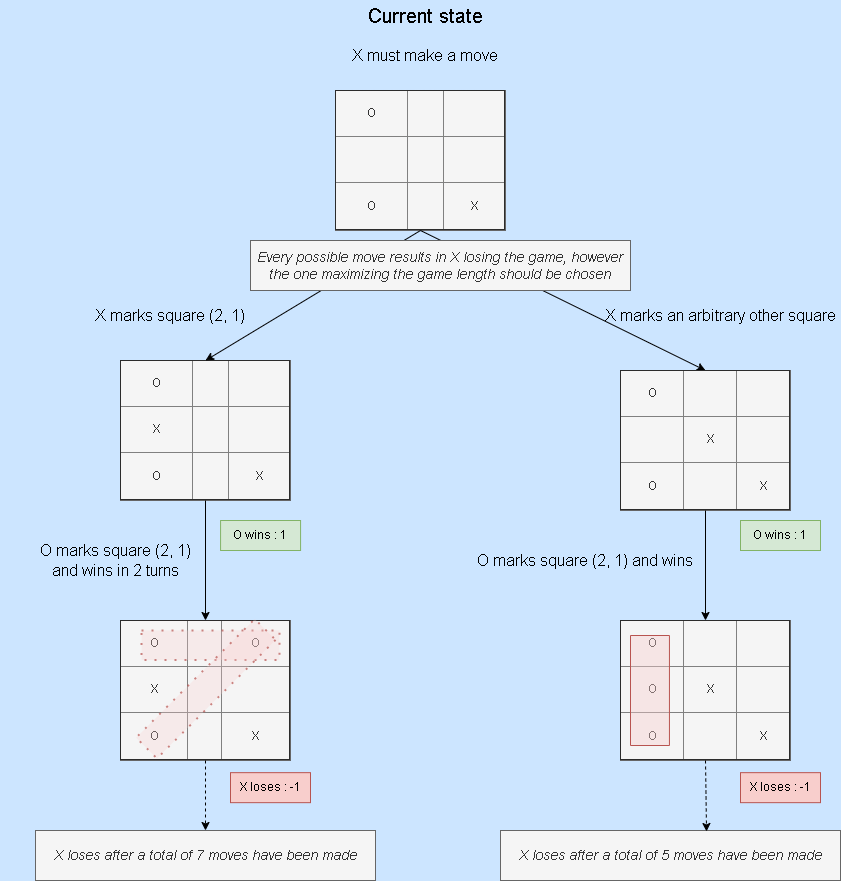

The diagram above was exported from draw.io. Its source (the exported page's mxGraphModel, read from the mxfile embedded in the PNG):
<mxGraphModel dx="1422" dy="754" grid="1" gridSize="10" guides="1" tooltips="1" connect="1" arrows="1" fold="1" page="1" pageScale="1" pageWidth="850" pageHeight="1100" background="#CCE5FF" math="0" shadow="0">
  <root>
    <mxCell id="0" />
    <mxCell id="1" parent="0" />
    <mxCell id="bLhTcsZgOdcWPotwrlpi-1" value="Current state" style="text;html=1;strokeColor=none;fillColor=none;align=center;verticalAlign=middle;whiteSpace=wrap;rounded=0;fontSize=20;" vertex="1" parent="1">
      <mxGeometry x="350" y="10" width="150" height="30" as="geometry" />
    </mxCell>
    <mxCell id="bLhTcsZgOdcWPotwrlpi-2" value="X must make a move" style="text;html=1;strokeColor=none;fillColor=none;align=center;verticalAlign=middle;whiteSpace=wrap;rounded=0;fontSize=16;" vertex="1" parent="1">
      <mxGeometry x="335" y="50" width="180" height="30" as="geometry" />
    </mxCell>
    <mxCell id="bLhTcsZgOdcWPotwrlpi-3" value="&lt;table border=&quot;1&quot; width=&quot;100%&quot; style=&quot;width: 100% ; height: 100% ; border-collapse: collapse&quot;&gt;&lt;tbody&gt;&lt;tr&gt;&lt;td align=&quot;center&quot;&gt;O&lt;/td&gt;&lt;td align=&quot;center&quot;&gt;&amp;nbsp;&lt;/td&gt;&lt;td align=&quot;center&quot;&gt;&lt;br&gt;&lt;/td&gt;&lt;/tr&gt;&lt;tr&gt;&lt;td align=&quot;center&quot;&gt;&lt;br&gt;&lt;/td&gt;&lt;td align=&quot;center&quot;&gt;&lt;br&gt;&lt;/td&gt;&lt;td align=&quot;center&quot;&gt;&lt;br&gt;&lt;/td&gt;&lt;/tr&gt;&lt;tr&gt;&lt;td align=&quot;center&quot;&gt;O&lt;/td&gt;&lt;td align=&quot;center&quot;&gt;&lt;br&gt;&lt;/td&gt;&lt;td align=&quot;center&quot;&gt;X&lt;/td&gt;&lt;/tr&gt;&lt;/tbody&gt;&lt;/table&gt;" style="text;html=1;overflow=fill;fillColor=#f5f5f5;fontColor=#333333;strokeColor=#666666;" vertex="1" parent="1">
      <mxGeometry x="335" y="100" width="170" height="140" as="geometry" />
    </mxCell>
    <mxCell id="bLhTcsZgOdcWPotwrlpi-4" value="&lt;table border=&quot;1&quot; width=&quot;100%&quot; style=&quot;width: 100% ; height: 100% ; border-collapse: collapse&quot;&gt;&lt;tbody&gt;&lt;tr&gt;&lt;td align=&quot;center&quot;&gt;O&lt;/td&gt;&lt;td align=&quot;center&quot;&gt;&amp;nbsp;&lt;/td&gt;&lt;td align=&quot;center&quot;&gt;&lt;br&gt;&lt;/td&gt;&lt;/tr&gt;&lt;tr&gt;&lt;td align=&quot;center&quot;&gt;X&lt;/td&gt;&lt;td align=&quot;center&quot;&gt;&lt;br&gt;&lt;/td&gt;&lt;td align=&quot;center&quot;&gt;&lt;br&gt;&lt;/td&gt;&lt;/tr&gt;&lt;tr&gt;&lt;td align=&quot;center&quot;&gt;O&lt;/td&gt;&lt;td align=&quot;center&quot;&gt;&lt;br&gt;&lt;/td&gt;&lt;td align=&quot;center&quot;&gt;X&lt;/td&gt;&lt;/tr&gt;&lt;/tbody&gt;&lt;/table&gt;" style="text;html=1;overflow=fill;fillColor=#f5f5f5;fontColor=#333333;strokeColor=#666666;" vertex="1" parent="1">
      <mxGeometry x="120" y="370" width="170" height="140" as="geometry" />
    </mxCell>
    <mxCell id="bLhTcsZgOdcWPotwrlpi-5" value="" style="endArrow=classic;html=1;rounded=0;exitX=0.5;exitY=1;exitDx=0;exitDy=0;entryX=0.5;entryY=0;entryDx=0;entryDy=0;" edge="1" parent="1" source="bLhTcsZgOdcWPotwrlpi-3" target="bLhTcsZgOdcWPotwrlpi-4">
      <mxGeometry width="50" height="50" relative="1" as="geometry">
        <mxPoint x="405" y="240" as="sourcePoint" />
        <mxPoint x="175" y="360" as="targetPoint" />
      </mxGeometry>
    </mxCell>
    <mxCell id="bLhTcsZgOdcWPotwrlpi-6" value="X marks square (2, 1)" style="text;html=1;strokeColor=none;fillColor=none;align=center;verticalAlign=middle;whiteSpace=wrap;rounded=0;fontSize=16;" vertex="1" parent="1">
      <mxGeometry x="80" y="310" width="180" height="30" as="geometry" />
    </mxCell>
    <mxCell id="bLhTcsZgOdcWPotwrlpi-7" value="" style="endArrow=classic;html=1;rounded=0;entryX=0.5;entryY=0;entryDx=0;entryDy=0;exitX=0.5;exitY=1;exitDx=0;exitDy=0;" edge="1" parent="1" source="bLhTcsZgOdcWPotwrlpi-3" target="bLhTcsZgOdcWPotwrlpi-9">
      <mxGeometry width="50" height="50" relative="1" as="geometry">
        <mxPoint x="600" y="210" as="sourcePoint" />
        <mxPoint x="590" y="340" as="targetPoint" />
      </mxGeometry>
    </mxCell>
    <mxCell id="bLhTcsZgOdcWPotwrlpi-8" value="X marks an arbitrary other square" style="text;html=1;strokeColor=none;fillColor=none;align=center;verticalAlign=middle;whiteSpace=wrap;rounded=0;fontSize=16;" vertex="1" parent="1">
      <mxGeometry x="600" y="310" width="240" height="30" as="geometry" />
    </mxCell>
    <mxCell id="bLhTcsZgOdcWPotwrlpi-9" value="&lt;table border=&quot;1&quot; width=&quot;100%&quot; style=&quot;width: 100% ; height: 100% ; border-collapse: collapse&quot;&gt;&lt;tbody&gt;&lt;tr&gt;&lt;td align=&quot;center&quot;&gt;O&lt;/td&gt;&lt;td align=&quot;center&quot;&gt;&amp;nbsp;&lt;/td&gt;&lt;td align=&quot;center&quot;&gt;&lt;br&gt;&lt;/td&gt;&lt;/tr&gt;&lt;tr&gt;&lt;td align=&quot;center&quot;&gt;&lt;br&gt;&lt;/td&gt;&lt;td align=&quot;center&quot;&gt;X&lt;/td&gt;&lt;td align=&quot;center&quot;&gt;&lt;br&gt;&lt;/td&gt;&lt;/tr&gt;&lt;tr&gt;&lt;td align=&quot;center&quot;&gt;O&lt;/td&gt;&lt;td align=&quot;center&quot;&gt;&lt;br&gt;&lt;/td&gt;&lt;td align=&quot;center&quot;&gt;X&lt;/td&gt;&lt;/tr&gt;&lt;/tbody&gt;&lt;/table&gt;" style="text;html=1;overflow=fill;fillColor=#f5f5f5;fontColor=#333333;strokeColor=#666666;" vertex="1" parent="1">
      <mxGeometry x="620" y="380" width="170" height="140" as="geometry" />
    </mxCell>
    <mxCell id="bLhTcsZgOdcWPotwrlpi-10" value="&lt;table border=&quot;1&quot; width=&quot;100%&quot; style=&quot;width: 100% ; height: 100% ; border-collapse: collapse&quot;&gt;&lt;tbody&gt;&lt;tr&gt;&lt;td align=&quot;center&quot;&gt;O&lt;/td&gt;&lt;td align=&quot;center&quot;&gt;&amp;nbsp;&lt;/td&gt;&lt;td align=&quot;center&quot;&gt;&lt;br&gt;&lt;/td&gt;&lt;/tr&gt;&lt;tr&gt;&lt;td align=&quot;center&quot;&gt;O&lt;/td&gt;&lt;td align=&quot;center&quot;&gt;X&lt;/td&gt;&lt;td align=&quot;center&quot;&gt;&lt;br&gt;&lt;/td&gt;&lt;/tr&gt;&lt;tr&gt;&lt;td align=&quot;center&quot;&gt;O&lt;/td&gt;&lt;td align=&quot;center&quot;&gt;&lt;br&gt;&lt;/td&gt;&lt;td align=&quot;center&quot;&gt;X&lt;/td&gt;&lt;/tr&gt;&lt;/tbody&gt;&lt;/table&gt;" style="text;html=1;overflow=fill;fillColor=#f5f5f5;fontColor=#333333;strokeColor=#666666;" vertex="1" parent="1">
      <mxGeometry x="620" y="630" width="170" height="140" as="geometry" />
    </mxCell>
    <mxCell id="bLhTcsZgOdcWPotwrlpi-11" value="" style="endArrow=classic;html=1;rounded=0;entryX=0.5;entryY=0;entryDx=0;entryDy=0;exitX=0.5;exitY=1;exitDx=0;exitDy=0;" edge="1" parent="1" source="bLhTcsZgOdcWPotwrlpi-9" target="bLhTcsZgOdcWPotwrlpi-10">
      <mxGeometry width="50" height="50" relative="1" as="geometry">
        <mxPoint x="400" y="800" as="sourcePoint" />
        <mxPoint x="450" y="750" as="targetPoint" />
      </mxGeometry>
    </mxCell>
    <mxCell id="bLhTcsZgOdcWPotwrlpi-12" value="" style="rounded=0;whiteSpace=wrap;html=1;fillColor=#f8cecc;strokeColor=#b85450;gradientColor=none;shadow=0;glass=0;strokeOpacity=100;fillOpacity=40;direction=north;rotation=0;" vertex="1" parent="1">
      <mxGeometry x="630" y="645" width="38.94" height="110" as="geometry" />
    </mxCell>
    <mxCell id="bLhTcsZgOdcWPotwrlpi-13" value="X loses : -1" style="text;html=1;strokeColor=#b85450;fillColor=#f8cecc;align=center;verticalAlign=middle;whiteSpace=wrap;rounded=0;" vertex="1" parent="1">
      <mxGeometry x="740" y="782.16" width="80" height="30" as="geometry" />
    </mxCell>
    <mxCell id="bLhTcsZgOdcWPotwrlpi-14" value="O wins : 1" style="text;html=1;strokeColor=#82b366;fillColor=#d5e8d4;align=center;verticalAlign=middle;whiteSpace=wrap;rounded=0;" vertex="1" parent="1">
      <mxGeometry x="740" y="530" width="80" height="30" as="geometry" />
    </mxCell>
    <mxCell id="bLhTcsZgOdcWPotwrlpi-15" value="&lt;table border=&quot;1&quot; width=&quot;100%&quot; style=&quot;width: 100% ; height: 100% ; border-collapse: collapse&quot;&gt;&lt;tbody&gt;&lt;tr&gt;&lt;td align=&quot;center&quot;&gt;O&lt;/td&gt;&lt;td align=&quot;center&quot;&gt;&amp;nbsp;&lt;/td&gt;&lt;td align=&quot;center&quot;&gt;O&lt;/td&gt;&lt;/tr&gt;&lt;tr&gt;&lt;td align=&quot;center&quot;&gt;X&lt;/td&gt;&lt;td align=&quot;center&quot;&gt;&lt;br&gt;&lt;/td&gt;&lt;td align=&quot;center&quot;&gt;&lt;br&gt;&lt;/td&gt;&lt;/tr&gt;&lt;tr&gt;&lt;td align=&quot;center&quot;&gt;O&lt;/td&gt;&lt;td align=&quot;center&quot;&gt;&lt;br&gt;&lt;/td&gt;&lt;td align=&quot;center&quot;&gt;X&lt;/td&gt;&lt;/tr&gt;&lt;/tbody&gt;&lt;/table&gt;" style="text;html=1;overflow=fill;fillColor=#f5f5f5;fontColor=#333333;strokeColor=#666666;" vertex="1" parent="1">
      <mxGeometry x="120" y="630" width="170" height="140" as="geometry" />
    </mxCell>
    <mxCell id="bLhTcsZgOdcWPotwrlpi-16" value="" style="endArrow=classic;html=1;rounded=0;entryX=0.5;entryY=0;entryDx=0;entryDy=0;exitX=0.5;exitY=1;exitDx=0;exitDy=0;" edge="1" parent="1" source="bLhTcsZgOdcWPotwrlpi-4" target="bLhTcsZgOdcWPotwrlpi-15">
      <mxGeometry width="50" height="50" relative="1" as="geometry">
        <mxPoint x="400" y="600" as="sourcePoint" />
        <mxPoint x="450" y="550" as="targetPoint" />
      </mxGeometry>
    </mxCell>
    <mxCell id="bLhTcsZgOdcWPotwrlpi-17" value="O marks square (2, 1) and wins" style="text;html=1;strokeColor=none;fillColor=none;align=center;verticalAlign=middle;whiteSpace=wrap;rounded=0;fontSize=16;" vertex="1" parent="1">
      <mxGeometry x="450" y="540" width="270" height="60" as="geometry" />
    </mxCell>
    <mxCell id="bLhTcsZgOdcWPotwrlpi-18" value="O marks square (2, 1)&lt;br&gt;and wins in 2 turns" style="text;html=1;strokeColor=none;fillColor=none;align=center;verticalAlign=middle;whiteSpace=wrap;rounded=0;fontSize=16;" vertex="1" parent="1">
      <mxGeometry y="540" width="230" height="60" as="geometry" />
    </mxCell>
    <mxCell id="bLhTcsZgOdcWPotwrlpi-19" value="X loses : -1" style="text;html=1;strokeColor=#b85450;fillColor=#f8cecc;align=center;verticalAlign=middle;whiteSpace=wrap;rounded=0;" vertex="1" parent="1">
      <mxGeometry x="230" y="782.16" width="80" height="30" as="geometry" />
    </mxCell>
    <mxCell id="bLhTcsZgOdcWPotwrlpi-27" value="" style="rounded=0;whiteSpace=wrap;html=1;fillColor=#f8cecc;strokeColor=#b85450;gradientColor=none;shadow=0;glass=0;strokeOpacity=100;fillOpacity=40;direction=east;rotation=0;dashed=1;dashPattern=1 4;strokeWidth=2;opacity=70;" vertex="1" parent="1">
      <mxGeometry x="141.11" y="640" width="137.77" height="29.47" as="geometry" />
    </mxCell>
    <mxCell id="bLhTcsZgOdcWPotwrlpi-29" value="" style="rounded=0;whiteSpace=wrap;html=1;fillColor=#f8cecc;strokeColor=#b85450;gradientColor=none;shadow=0;glass=0;strokeOpacity=100;fillOpacity=40;direction=south;rotation=45;dashed=1;dashPattern=1 4;strokeWidth=2;opacity=70;" vertex="1" parent="1">
      <mxGeometry x="190.61" y="614.39" width="29.47" height="167.77" as="geometry" />
    </mxCell>
    <mxCell id="bLhTcsZgOdcWPotwrlpi-30" value="O wins : 1" style="text;html=1;strokeColor=#82b366;fillColor=#d5e8d4;align=center;verticalAlign=middle;whiteSpace=wrap;rounded=0;" vertex="1" parent="1">
      <mxGeometry x="220.08000000000004" y="530" width="80" height="30" as="geometry" />
    </mxCell>
    <mxCell id="bLhTcsZgOdcWPotwrlpi-31" value="&lt;span style=&quot;font-size: 14px&quot;&gt;Every possible move results in X losing the game, however the one maximizing the game length should be chosen&lt;/span&gt;" style="text;html=1;strokeColor=#666666;fillColor=#f5f5f5;align=center;verticalAlign=middle;whiteSpace=wrap;rounded=0;fontColor=#333333;fontStyle=2;fontSize=14;" vertex="1" parent="1">
      <mxGeometry x="250" y="250" width="380" height="50" as="geometry" />
    </mxCell>
    <mxCell id="bLhTcsZgOdcWPotwrlpi-32" value="X loses after a total of 7 moves have been made" style="text;html=1;strokeColor=#666666;fillColor=#f5f5f5;align=center;verticalAlign=middle;whiteSpace=wrap;rounded=0;fontColor=#333333;fontStyle=2;fontSize=14;" vertex="1" parent="1">
      <mxGeometry x="35" y="840" width="340" height="50" as="geometry" />
    </mxCell>
    <mxCell id="bLhTcsZgOdcWPotwrlpi-33" value="X loses after a total of 5 moves have been made" style="text;html=1;strokeColor=#666666;fillColor=#f5f5f5;align=center;verticalAlign=middle;whiteSpace=wrap;rounded=0;fontColor=#333333;fontStyle=2;fontSize=14;" vertex="1" parent="1">
      <mxGeometry x="500" y="840" width="340" height="50" as="geometry" />
    </mxCell>
    <mxCell id="bLhTcsZgOdcWPotwrlpi-34" value="" style="html=1;labelBackgroundColor=#ffffff;startArrow=none;startFill=0;startSize=6;endArrow=classic;endFill=1;endSize=6;jettySize=auto;orthogonalLoop=1;strokeWidth=1;dashed=1;fontSize=14;rounded=0;fontColor=#FF6666;entryX=0.5;entryY=0;entryDx=0;entryDy=0;exitX=0.5;exitY=1;exitDx=0;exitDy=0;" edge="1" parent="1" source="bLhTcsZgOdcWPotwrlpi-15" target="bLhTcsZgOdcWPotwrlpi-32">
      <mxGeometry width="60" height="60" relative="1" as="geometry">
        <mxPoint x="390" y="620" as="sourcePoint" />
        <mxPoint x="450" y="560" as="targetPoint" />
      </mxGeometry>
    </mxCell>
    <mxCell id="bLhTcsZgOdcWPotwrlpi-35" value="" style="html=1;labelBackgroundColor=#ffffff;startArrow=none;startFill=0;startSize=6;endArrow=classic;endFill=1;endSize=6;jettySize=auto;orthogonalLoop=1;strokeWidth=1;dashed=1;fontSize=14;rounded=0;fontColor=#FF6666;entryX=0.606;entryY=0.02;entryDx=0;entryDy=0;exitX=0.5;exitY=1;exitDx=0;exitDy=0;entryPerimeter=0;" edge="1" parent="1" source="bLhTcsZgOdcWPotwrlpi-10" target="bLhTcsZgOdcWPotwrlpi-33">
      <mxGeometry width="60" height="60" relative="1" as="geometry">
        <mxPoint x="215" y="780" as="sourcePoint" />
        <mxPoint x="215" y="850" as="targetPoint" />
      </mxGeometry>
    </mxCell>
  </root>
</mxGraphModel>